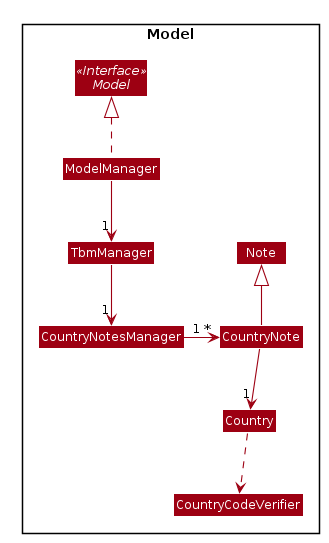

The diagram above was rendered by PlantUML. Its source (embedded in the PNG):
@startuml









skinparam BackgroundColor #FFFFFFF

skinparam Shadowing false

skinparam Class {
    FontColor #FFFFFF
    BorderThickness 1
    BorderColor #FFFFFF
    StereotypeFontColor #FFFFFF
    FontName Arial
}

skinparam Actor {
    BorderColor #000000
    Color #000000
    FontName Arial
}

skinparam Sequence {
    MessageAlign center
    BoxFontSize 15
    BoxPadding 0
    BoxFontColor #FFFFFF
    FontName Arial
}

skinparam Participant {
    FontColor #FFFFFFF
    Padding 20
}

skinparam MinClassWidth 50
skinparam ParticipantPadding 10
skinparam Shadowing false
skinparam DefaultTextAlignment center
skinparam packageStyle Rectangle

hide footbox
hide members
hide circle
skinparam arrowThickness 1.1
skinparam arrowColor #9D0012
skinparam classBackgroundColor #9D0012

package Model {
Class Country
Class CountryNotesManager
Class CountryCodeVerifier
Class Note
Class CountryNote
Class TbmManager
Interface Model <<Interface>>
Class ModelManager
}


ModelManager .up.|> Model
ModelManager -down-> "1" TbmManager
TbmManager --> "1" CountryNotesManager
CountryNotesManager "1" -right-> "*" CountryNote
CountryNote -up-|> Note
CountryNote --> "1" Country
Country ..> CountryCodeVerifier

@enduml